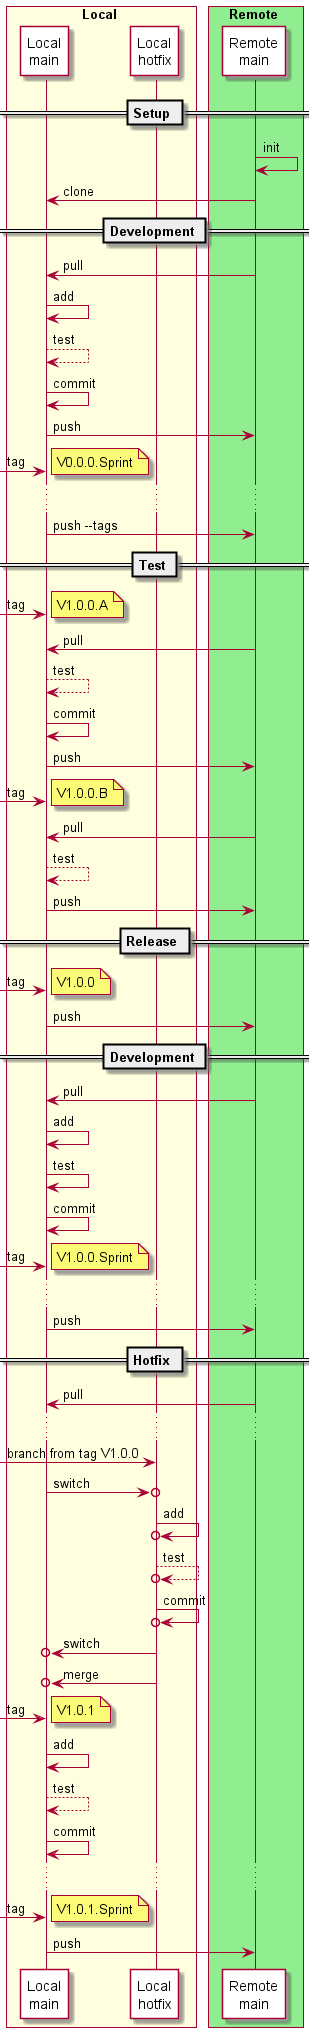

The diagram above was rendered by PlantUML. Its source (embedded in the PNG):
@startuml
skinparam lifelineStrategy solid
skinparam ParticipantPadding 10
skinparam BoxPadding 5

box Local #LightYellow
participant "Local\nmain" as Local #White
participant "Local\nhotfix" as Hotfix #White
end box

box Remote #LightGreen
participant "Remote\nmain" as Remote #White
end box

'skinparam backgroundColor #EEEBDC
'skinparam handwritten true


== Setup ==
Remote -> Remote: init
Remote -> Local: clone

== Development ==
Remote -> Local: pull
Local -> Local: add
Local --> Local: test
Local -> Local: commit
Local -> Remote: push

[-> Local: tag
note right: V0.0.0.Sprint
...
Local -> Remote: push --tags

== Test ==

[-> Local: tag
note right: V1.0.0.A
Remote -> Local: pull
Local --> Local: test
Local -> Local: commit
Local -> Remote: push

[-> Local: tag
note right: V1.0.0.B
Remote -> Local: pull
Local --> Local: test
Local -> Remote: push

== Release ==
[-> Local: tag
note right: V1.0.0
Local -> Remote: push

== Development ==
Remote -> Local: pull
Local -> Local: add
Local -> Local: test
Local -> Local: commit

[-> Local: tag
note right: V1.0.0.Sprint
...
Local -> Remote: push


== Hotfix ==
Remote -> Local: pull
...

[-> Hotfix: branch from tag V1.0.0
Local ->o Hotfix: switch
Hotfix ->o Hotfix: add
Hotfix -->o Hotfix: test
Hotfix ->o Hotfix: commit
Hotfix ->o Local: switch
Hotfix ->o Local: merge
[-> Local: tag
note right: V1.0.1

Local -> Local: add
Local --> Local: test
Local -> Local: commit
...
[-> Local: tag
note right: V1.0.1.Sprint
Local -> Remote: push
@enduml